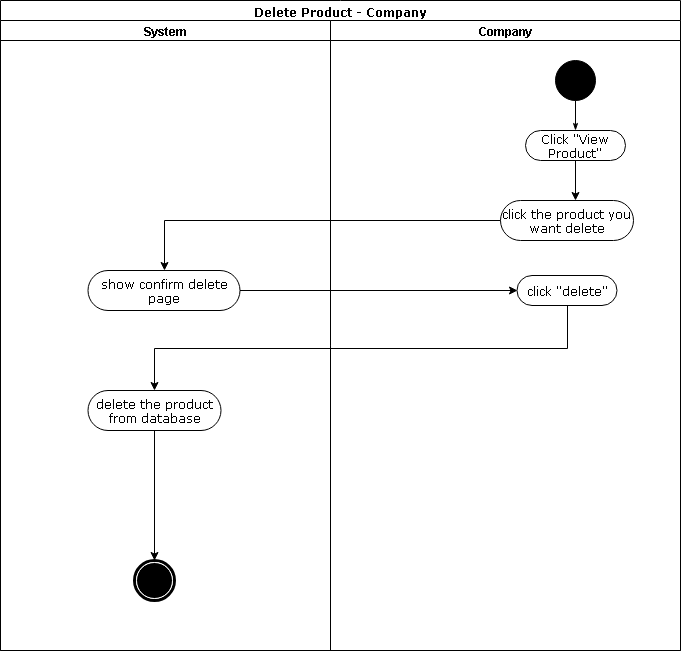

The diagram above was exported from draw.io. Its source (the exported page's mxGraphModel, read from the mxfile embedded in the PNG):
<mxGraphModel dx="1394" dy="747" grid="1" gridSize="10" guides="1" tooltips="1" connect="1" arrows="1" fold="1" page="1" pageScale="1" pageWidth="850" pageHeight="1100" background="#ffffff" math="0" shadow="0">
  <root>
    <mxCell id="0" />
    <mxCell id="1" parent="0" />
    <mxCell id="1c1d494c118603dd-1" value="Delete Product - Company" style="swimlane;html=1;childLayout=stackLayout;startSize=20;rounded=0;shadow=0;comic=0;labelBackgroundColor=none;strokeColor=#000000;strokeWidth=1;fillColor=#ffffff;fontFamily=Verdana;fontSize=12;fontColor=#000000;align=center;" parent="1" vertex="1">
      <mxGeometry x="91" y="30" width="680" height="650" as="geometry" />
    </mxCell>
    <mxCell id="1c1d494c118603dd-3" value="System" style="swimlane;html=1;startSize=20;" parent="1c1d494c118603dd-1" vertex="1">
      <mxGeometry y="20" width="330" height="630" as="geometry" />
    </mxCell>
    <mxCell id="8TjKsxwAF--YMNHuriuC-21" value="show confirm delete page" style="rounded=1;whiteSpace=wrap;html=1;shadow=0;comic=0;labelBackgroundColor=none;strokeColor=#000000;strokeWidth=1;fillColor=#ffffff;fontFamily=Verdana;fontSize=12;fontColor=#000000;align=center;arcSize=50;" parent="1c1d494c118603dd-3" vertex="1">
      <mxGeometry x="87.5" y="250" width="152" height="40" as="geometry" />
    </mxCell>
    <mxCell id="zpjYc61gi4iUcwlEMO1f-1" value="delete the product from database" style="rounded=1;whiteSpace=wrap;html=1;shadow=0;comic=0;labelBackgroundColor=none;strokeColor=#000000;strokeWidth=1;fillColor=#ffffff;fontFamily=Verdana;fontSize=12;fontColor=#000000;align=center;arcSize=50;" parent="1c1d494c118603dd-3" vertex="1">
      <mxGeometry x="87.5" y="370" width="133" height="40" as="geometry" />
    </mxCell>
    <mxCell id="60571a20871a0731-5" value="" style="shape=mxgraph.bpmn.shape;html=1;verticalLabelPosition=bottom;labelBackgroundColor=#ffffff;verticalAlign=top;perimeter=ellipsePerimeter;outline=end;symbol=terminate;rounded=0;shadow=0;comic=0;strokeColor=#000000;strokeWidth=1;fillColor=#ffffff;fontFamily=Verdana;fontSize=12;fontColor=#000000;align=center;" parent="1c1d494c118603dd-3" vertex="1">
      <mxGeometry x="134" y="540" width="40" height="40" as="geometry" />
    </mxCell>
    <mxCell id="8TjKsxwAF--YMNHuriuC-26" style="edgeStyle=orthogonalEdgeStyle;rounded=0;orthogonalLoop=1;jettySize=auto;html=1;entryX=0.5;entryY=0;entryDx=0;entryDy=0;exitX=0.5;exitY=1;exitDx=0;exitDy=0;" parent="1c1d494c118603dd-3" source="zpjYc61gi4iUcwlEMO1f-1" target="60571a20871a0731-5" edge="1">
      <mxGeometry relative="1" as="geometry">
        <mxPoint x="518" y="418" as="sourcePoint" />
      </mxGeometry>
    </mxCell>
    <mxCell id="1c1d494c118603dd-4" value="Company" style="swimlane;html=1;startSize=20;" parent="1c1d494c118603dd-1" vertex="1">
      <mxGeometry x="330" y="20" width="350" height="630" as="geometry" />
    </mxCell>
    <mxCell id="1c1d494c118603dd-27" style="edgeStyle=orthogonalEdgeStyle;rounded=0;html=1;labelBackgroundColor=none;startArrow=none;startFill=0;startSize=5;endArrow=classicThin;endFill=1;endSize=5;jettySize=auto;orthogonalLoop=1;strokeColor=#000000;strokeWidth=1;fontFamily=Verdana;fontSize=12;fontColor=#000000;" parent="1c1d494c118603dd-4" source="60571a20871a0731-4" target="60571a20871a0731-8" edge="1">
      <mxGeometry relative="1" as="geometry" />
    </mxCell>
    <mxCell id="60571a20871a0731-4" value="" style="ellipse;whiteSpace=wrap;html=1;rounded=0;shadow=0;comic=0;labelBackgroundColor=none;strokeColor=#000000;strokeWidth=1;fillColor=#000000;fontFamily=Verdana;fontSize=12;fontColor=#000000;align=center;" parent="1c1d494c118603dd-4" vertex="1">
      <mxGeometry x="225" y="40" width="40" height="40" as="geometry" />
    </mxCell>
    <mxCell id="60571a20871a0731-8" value="Click &quot;View Product&quot;" style="rounded=1;whiteSpace=wrap;html=1;shadow=0;comic=0;labelBackgroundColor=none;strokeColor=#000000;strokeWidth=1;fillColor=#ffffff;fontFamily=Verdana;fontSize=12;fontColor=#000000;align=center;arcSize=50;" parent="1c1d494c118603dd-4" vertex="1">
      <mxGeometry x="195" y="110" width="100" height="30" as="geometry" />
    </mxCell>
    <mxCell id="8TjKsxwAF--YMNHuriuC-15" value="click the product you want delete" style="rounded=1;whiteSpace=wrap;html=1;shadow=0;comic=0;labelBackgroundColor=none;strokeColor=#000000;strokeWidth=1;fillColor=#ffffff;fontFamily=Verdana;fontSize=12;fontColor=#000000;align=center;arcSize=50;" parent="1c1d494c118603dd-4" vertex="1">
      <mxGeometry x="170" y="180" width="133" height="40" as="geometry" />
    </mxCell>
    <mxCell id="8TjKsxwAF--YMNHuriuC-25" value="click &quot;delete&quot;" style="rounded=1;whiteSpace=wrap;html=1;shadow=0;comic=0;labelBackgroundColor=none;strokeColor=#000000;strokeWidth=1;fillColor=#ffffff;fontFamily=Verdana;fontSize=12;fontColor=#000000;align=center;arcSize=50;" parent="1c1d494c118603dd-4" vertex="1">
      <mxGeometry x="186.5" y="255" width="100" height="30" as="geometry" />
    </mxCell>
    <mxCell id="8TjKsxwAF--YMNHuriuC-11" style="edgeStyle=orthogonalEdgeStyle;rounded=0;orthogonalLoop=1;jettySize=auto;html=1;exitX=0;exitY=0.5;exitDx=0;exitDy=0;entryX=0.5;entryY=0;entryDx=0;entryDy=0;" parent="1c1d494c118603dd-1" source="8TjKsxwAF--YMNHuriuC-15" target="8TjKsxwAF--YMNHuriuC-21" edge="1">
      <mxGeometry relative="1" as="geometry">
        <mxPoint x="139" y="220" as="targetPoint" />
      </mxGeometry>
    </mxCell>
    <mxCell id="8TjKsxwAF--YMNHuriuC-23" style="edgeStyle=orthogonalEdgeStyle;rounded=0;orthogonalLoop=1;jettySize=auto;html=1;entryX=0;entryY=0.5;entryDx=0;entryDy=0;" parent="1c1d494c118603dd-1" source="8TjKsxwAF--YMNHuriuC-21" target="8TjKsxwAF--YMNHuriuC-25" edge="1">
      <mxGeometry relative="1" as="geometry">
        <mxPoint x="459" y="470" as="targetPoint" />
      </mxGeometry>
    </mxCell>
    <mxCell id="8TjKsxwAF--YMNHuriuC-18" style="edgeStyle=orthogonalEdgeStyle;rounded=0;orthogonalLoop=1;jettySize=auto;html=1;exitX=0.5;exitY=1;exitDx=0;exitDy=0;entryX=0.5;entryY=0;entryDx=0;entryDy=0;" parent="1c1d494c118603dd-1" source="8TjKsxwAF--YMNHuriuC-25" target="zpjYc61gi4iUcwlEMO1f-1" edge="1">
      <mxGeometry relative="1" as="geometry">
        <mxPoint x="119" y="400" as="targetPoint" />
        <mxPoint x="163.66666666666674" y="309" as="sourcePoint" />
        <Array as="points" />
      </mxGeometry>
    </mxCell>
    <mxCell id="8TjKsxwAF--YMNHuriuC-14" style="edgeStyle=orthogonalEdgeStyle;rounded=0;orthogonalLoop=1;jettySize=auto;html=1;" parent="1" source="60571a20871a0731-8" edge="1">
      <mxGeometry relative="1" as="geometry">
        <mxPoint x="666" y="230" as="targetPoint" />
      </mxGeometry>
    </mxCell>
  </root>
</mxGraphModel>